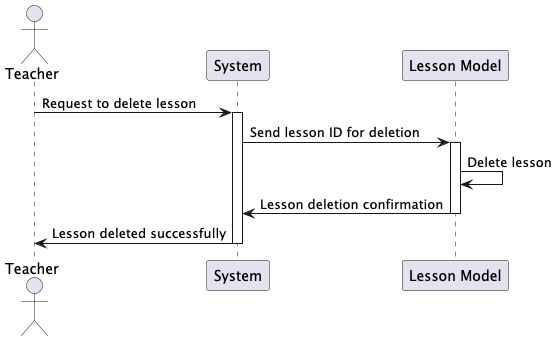

The diagram above was rendered by PlantUML. Its source (embedded in the PNG):
@startuml
actor Teacher
participant "System" as System
participant "Lesson Model" as lM

Teacher -> System: Request to delete lesson
activate System
System -> lM: Send lesson ID for deletion
activate lM
lM -> lM: Delete lesson
lM -> System: Lesson deletion confirmation
deactivate lM
System -> Teacher: Lesson deleted successfully
deactivate System
@enduml